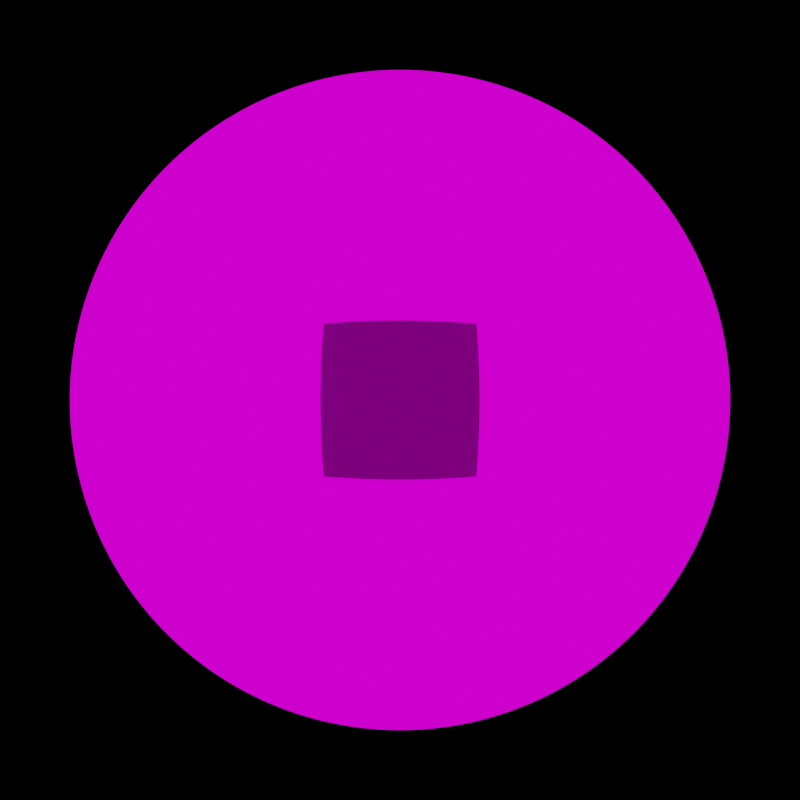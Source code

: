# Source: blender_project.blend  (saved by Blender 3.3.6; exported with 4.5.12 LTS)
import bpy
from mathutils import Matrix  # noqa: F401  (used for matrix-valued properties, if any)

bpy.ops.wm.read_factory_settings(use_empty=True)
scene = bpy.context.scene
scene.name = 'Scene'

# ---- collections
col_collection = bpy.data.collections.new('Collection'); scene.collection.children.link(col_collection)

# ---- images (referenced by path relative to the original .blend; pixels are not part of the script)
import os
ASSET_DIR = os.environ.get("B2B_ASSET_DIR", "")  # directory of the original .blend (textures are referenced by path, not embedded)
HERE = os.path.dirname(os.path.abspath(__file__))  # packed textures are extracted next to this script under _unpacked/

def load_image(name, relpath, width, height, colorspace="sRGB"):
    """Load a texture the original file referenced (path relative to the .blend, or extracted next to this script)."""
    p = next((c for c in (os.path.join(HERE, relpath), os.path.join(ASSET_DIR, relpath)) if relpath and os.path.exists(c)), "")
    if p:
        img = bpy.data.images.load(p, check_existing=True)
        img.name = name
    else:  # same state as the original file: an image datablock whose file is absent (Cycles renders it pink)
        img = bpy.data.images.new(name, width, height)
        img.source = "FILE"
        img.filepath = "//" + (relpath or name)
    img.colorspace_settings.name = colorspace
    return img
img_6_applied_texture_jpg_021 = load_image('6_applied_texture.jpg.021', '6_applied_texture.jpg', 1024, 1024, 'sRGB')
img_4_normal_map_jpg_021 = load_image('4_normal_map.jpg.021', '4_normal_map.jpg', 1024, 1024, 'sRGB')
img_5_specularity_map_png_021 = load_image('5_specularity_map.png.021', '5_specularity_map.png', 1024, 1024, 'sRGB')
img_forest_exr = load_image('forest.exr', 'forest.exr', 1024, 1024, 'Linear Rec.709')

# ---- materials (node trees are filled in below, after node groups)
mat_imported_material = bpy.data.materials.new('Imported_Material')
mat_imported_material.use_transparent_shadow = False

# ---- material node trees
mat_imported_material.use_nodes = True; mat_imported_material.node_tree.nodes.clear()
_N = mat_imported_material.node_tree.nodes; _L = mat_imported_material.node_tree.links
n0 = _N.new('ShaderNodeNormalMap'); n0.name = 'Normal Map.001'; n0.location = (-171, -157)
n0.inputs[0].default_value = 3.9
n1 = _N.new('ShaderNodeEeveeSpecular'); n1.name = 'Specular BSDF'; n1.location = (63, 103)
n1.inputs[2].default_value = 0.5
n2 = _N.new('ShaderNodeBsdfDiffuse'); n2.name = 'Diffuse BSDF'; n2.location = (85, -325)
n3 = _N.new('ShaderNodeTexImage'); n3.name = 'Image Texture.009'; n3.location = (-245, -463)
n3.label = 'SOURCE_INPUT_IMAGE'
n3.hide = True
n3.image = img_6_applied_texture_jpg_021
n4 = _N.new('ShaderNodeMixShader'); n4.name = 'Mix Shader'; n4.location = (312, -142)
n5 = _N.new('ShaderNodeOutputMaterial'); n5.name = 'Material Output'; n5.location = (516, -116)
n6 = _N.new('ShaderNodeTexImage'); n6.name = 'Image Texture.006'; n6.location = (-449, -287)
n6.label = 'NORMAL_MAP_INPUT'
n6.hide = True
n6.image = img_4_normal_map_jpg_021
n7 = _N.new('ShaderNodeTexImage'); n7.name = 'Image Texture'; n7.location = (-308, 32)
n7.label = 'SPECULARITY_INPUT'
n7.hide = True
n7.image = img_5_specularity_map_png_021
_L.new(n0.outputs[0], n2.inputs[2])
_L.new(n6.outputs[0], n0.inputs[1])
_L.new(n2.outputs[0], n4.inputs[2])
_L.new(n4.outputs[0], n5.inputs[0])
_L.new(n1.outputs[0], n4.inputs[1])
_L.new(n0.outputs[0], n1.inputs[5])
_L.new(n3.outputs[0], n2.inputs[0])
_L.new(n7.outputs[0], n1.inputs[0])
_L.new(n7.outputs[0], n1.inputs[1])
n5.is_active_output = True

# ---- world
world_world = bpy.data.worlds.new('World'); scene.world = world_world
world_world.use_nodes = True; world_world.node_tree.nodes.clear()
_N = world_world.node_tree.nodes; _L = world_world.node_tree.links
n0 = _N.new('ShaderNodeOutputWorld'); n0.name = 'World Output'; n0.location = (300, 300)
n1 = _N.new('ShaderNodeMapping'); n1.name = 'Mapping'; n1.location = (-450, 220)
n2 = _N.new('ShaderNodeTexCoord'); n2.name = 'Texture Coordinate'; n2.location = (-630, 220)
n3 = _N.new('ShaderNodeTexEnvironment'); n3.name = 'Environment Texture.001'; n3.location = (-270, 220)
n3.image = img_forest_exr
n4 = _N.new('ShaderNodeBackground'); n4.name = 'Background'; n4.location = (10, 300)
_L.new(n4.outputs[0], n0.inputs[0])
_L.new(n1.outputs[0], n3.inputs[0])
_L.new(n2.outputs[0], n1.inputs[0])
_L.new(n3.outputs[0], n4.inputs[0])
n0.is_active_output = True
world_world.color = (0.05088, 0.05088, 0.05088)
world_world.use_sun_shadow = False
world_world.sun_shadow_jitter_overblur = 0.0

# ---- cameras
cam_camera = bpy.data.cameras.new('Camera')
cam_camera.type = 'PANO'
cam_camera.clip_end = 100.0
cam_camera.sensor_height = 44.0
cam_camera.ortho_scale = 7.314

# ---- meshes
me_cube_001 = bpy.data.meshes.new('Cube.001')
me_cube_001.from_pydata([(-1.0, -30.0, -30.0), (-1.0, -30.0, 30.0), (-1.0, 30.0, -30.0), (-1.0, 30.0, 30.0), (1.0, -30.0, -30.0), (1.0, -30.0, 30.0), (1.0, 30.0, -30.0), (1.0, 30.0, 30.0)], [], [(0, 1, 3, 2), (2, 3, 7, 6), (6, 7, 5, 4), (4, 5, 1, 0), (2, 6, 4, 0), (7, 3, 1, 5)])
me_cube_001.polygons.foreach_set('material_index', [2, 0, 0, 0, 0, 0])
_uv = me_cube_001.uv_layers.new(name='UVMap')
_uv.uv.foreach_set('vector', [0.0, 0.0, 1.0, 0.0, 1.0, 1.0, 0.0, 1.0, 0.0, 0.0, 1.0, 0.0, 1.0, 1.0, 0.0, 1.0, 0.0, 0.0, 1.0, 0.0, 1.0, 1.0, 0.0, 1.0, 0.0, 0.0, 1.0, 0.0, 1.0, 1.0, 0.0, 1.0, 0.0, 0.0, 1.0, 0.0, 1.0, 1.0, 0.0, 1.0, 0.0, 0.0, 1.0, 0.0, 1.0, 1.0, 0.0, 1.0])
me_cube_001.materials.append(mat_imported_material)
me_cube_001.update()

# ---- objects
ob_camera = bpy.data.objects.new('Camera', cam_camera)
ob_cube = bpy.data.objects.new('Cube', me_cube_001)

# ---- transforms, parenting, visibility, modifiers, constraints
ob_camera.location = (85.0, 0.0, 0.0)
ob_camera.rotation_euler = (1.571, 0.0, 1.571)
ob_camera.lock_rotations_4d = False
ob_camera.empty_display_type = 'ARROWS'
ob_camera.color = (0.0, 0.0, 0.0, 0.0)
ob_camera.display_type = 'WIRE'
ob_camera.lineart.crease_threshold = 0.0
ob_cube.location = (0.0, 0.0, 0.0)
ob_cube.rotation_euler = (-1.571, 0.0, 0.0)

# ---- collection membership
col_collection.objects.link(ob_camera)
col_collection.objects.link(ob_cube)

# ---- scene / render settings (as saved in the file)
scene.camera = ob_camera
scene.frame_start = 1; scene.frame_end = 250; scene.frame_set(10)
scene.render.engine = 'BLENDER_EEVEE_NEXT'
scene.render.image_settings.file_format = 'JPEG'
scene.render.image_settings.color_mode = 'RGB'
scene.render.image_settings.quality = 100
scene.render.resolution_x = 2048
scene.render.resolution_y = 2048
scene.render.film_transparent = True
scene.cycles.sampling_pattern = 'TABULATED_SOBOL'
scene.cycles.use_light_tree = False
scene.view_settings.view_transform = 'Filmic'
bpy.context.view_layer.update()

# ---- added for rendering (the .blend has no usable light): sun
light_auto_sun = bpy.data.lights.new('AutoSun', 'SUN')
light_auto_sun.energy = 3.0
light_auto_sun.angle = 0.0523599
ob_auto_sun = bpy.data.objects.new('AutoSun', light_auto_sun)
scene.collection.objects.link(ob_auto_sun)
ob_auto_sun.rotation_euler = (0.872665, 0.174533, 0.523599)
bpy.context.view_layer.update()
